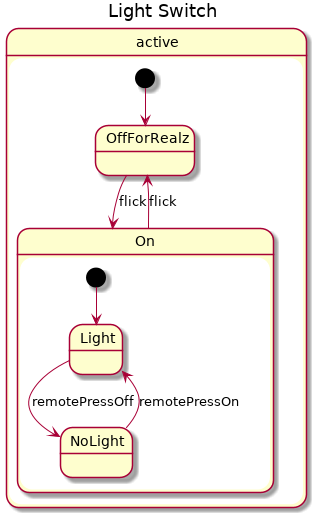

The diagram above was rendered by PlantUML. Its source (embedded in the PNG):
@startuml
title Light Switch
state "active" as active {
  [*] --> OffForRealz
  state "On" as On {
    [*] --> Light
    On --> OffForRealz : flick
    state "NoLight" as NoLight {
      NoLight --> Light : remotePressOn
    }
    state "Light" as Light {
      Light --> NoLight : remotePressOff
    }
  }
  state "OffForRealz" as OffForRealz {
    OffForRealz --> On : flick
  }
}
@enduml